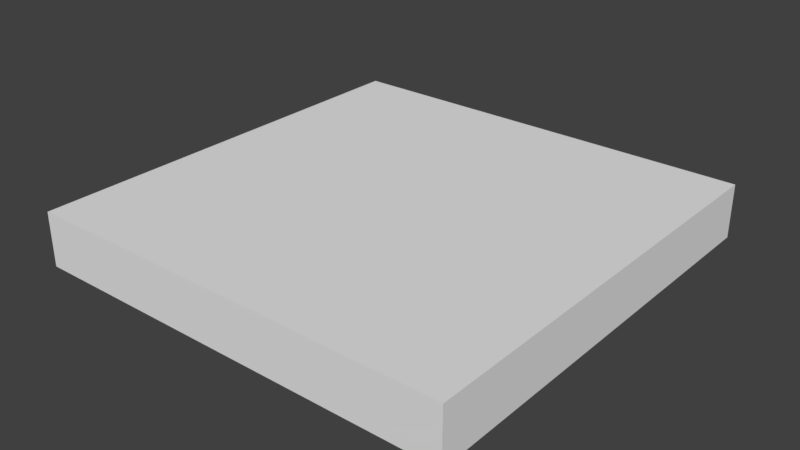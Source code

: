 # Source: SM_Square_2x2x0.25.blend  (saved by Blender 2.79.0; exported with 4.5.12 LTS)
import bpy
from mathutils import Matrix  # noqa: F401  (used for matrix-valued properties, if any)

bpy.ops.wm.read_factory_settings(use_empty=True)
scene = bpy.context.scene
scene.name = 'Scene'

# ---- collections
col_collection_1 = bpy.data.collections.new('Collection 1'); scene.collection.children.link(col_collection_1)

# ---- world
world_world = bpy.data.worlds.new('World'); scene.world = world_world
world_world.color = (0.05088, 0.05088, 0.05088)
world_world.use_sun_shadow = False
world_world.sun_shadow_jitter_overblur = 0.0
world_world.cycles.sampling_method = 'MANUAL'

# ---- meshes
me_plane = bpy.data.meshes.new('Plane')
me_plane.from_pydata([(0.0, 0.0, -0.25), (2.0, 0.0, -0.25), (0.0, 2.0, -0.25), (2.0, 2.0, -0.25), (0.0, 0.0, 0.0), (2.0, 0.0, 0.0), (0.0, 2.0, 0.0), (2.0, 2.0, 0.0)], [], [(0, 2, 3, 1), (4, 5, 7, 6), (3, 2, 6, 7), (0, 1, 5, 4), (1, 3, 7, 5), (2, 0, 4, 6)])
me_plane.use_remesh_preserve_volume = False
me_plane.use_remesh_preserve_attributes = False
me_plane.use_mirror_vertex_groups = False
me_plane.update()

# ---- objects
ob_sm_square_2x2x0_25 = bpy.data.objects.new('SM_Square_2x2x0.25', me_plane)

# ---- transforms, parenting, visibility, modifiers, constraints
ob_sm_square_2x2x0_25.location = (0.0, 0.0, 0.0)
ob_sm_square_2x2x0_25.lineart.crease_threshold = 0.0

# ---- collection membership
col_collection_1.objects.link(ob_sm_square_2x2x0_25)

# ---- scene / render settings (as saved in the file)
scene.frame_start = 1; scene.frame_end = 250; scene.frame_set(1)
scene.render.engine = 'BLENDER_EEVEE_NEXT'
scene.render.resolution_percentage = 50
scene.render.dither_intensity = 0.0
scene.cycles.use_denoising = False
scene.cycles.samples = 128
scene.cycles.sampling_pattern = 'TABULATED_SOBOL'
scene.cycles.use_adaptive_sampling = False
scene.cycles.use_light_tree = False
scene.cycles.blur_glossy = 0.0
scene.cycles.sample_clamp_indirect = 0.0
scene.view_settings.view_transform = 'Standard'
bpy.context.view_layer.update()

# ---- added for rendering (the .blend has no active camera and no usable light): camera, sun
cam_auto = bpy.data.cameras.new('AutoCamera')
cam_auto.lens = 50.0
cam_auto.sensor_width = 36.0
cam_auto.clip_end = 1000.0
ob_auto_camera = bpy.data.objects.new('AutoCamera', cam_auto)
scene.collection.objects.link(ob_auto_camera)
ob_auto_camera.location = (3.62713, -2.15256, 1.97671)
ob_auto_camera.rotation_euler = (1.09748, -7.21219e-08, 0.694738)
scene.camera = ob_auto_camera
light_auto_sun = bpy.data.lights.new('AutoSun', 'SUN')
light_auto_sun.energy = 3.0
light_auto_sun.angle = 0.0523599
ob_auto_sun = bpy.data.objects.new('AutoSun', light_auto_sun)
scene.collection.objects.link(ob_auto_sun)
ob_auto_sun.rotation_euler = (0.872665, 0.174533, 0.523599)
bpy.context.view_layer.update()
